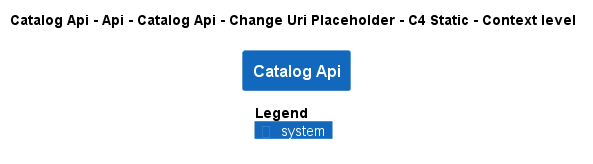

The diagram above was rendered by PlantUML. Its source (embedded in the PNG):
@startuml
!pragma layout smetana
!include ..\..\..\..\..\..\..\..\.c4s\C4_Context.puml

AddElementTag("state:new", $bgColor=green, $fontColor=#ffffff, $borderColor=green, $shadowing="False")
AddElementTag("state:changed", $bgColor=orange, $fontColor=#ffffff, $borderColor=orange, $shadowing="False")
AddElementTag("state:removed", $bgColor=red, $fontColor=#ffffff, $borderColor=red, $shadowing="False")

AddRelTag("state:new", $textColor=green, $lineColor=green)
AddRelTag("state:changed", $textColor=orange, $lineColor=orange)
AddRelTag("state:removed", $textColor=red, $lineColor=red)

SHOW_PERSON_PORTRAIT()
LAYOUT_TOP_DOWN()

skinparam linetype polyline

title Catalog Api - Api - Catalog Api - Change Uri Placeholder - C4 Static - Context level

System(dotnet.eShop.Architecture.SoftwareSystems.CatalogApi, "Catalog Api", "")



SHOW_LEGEND()
@enduml